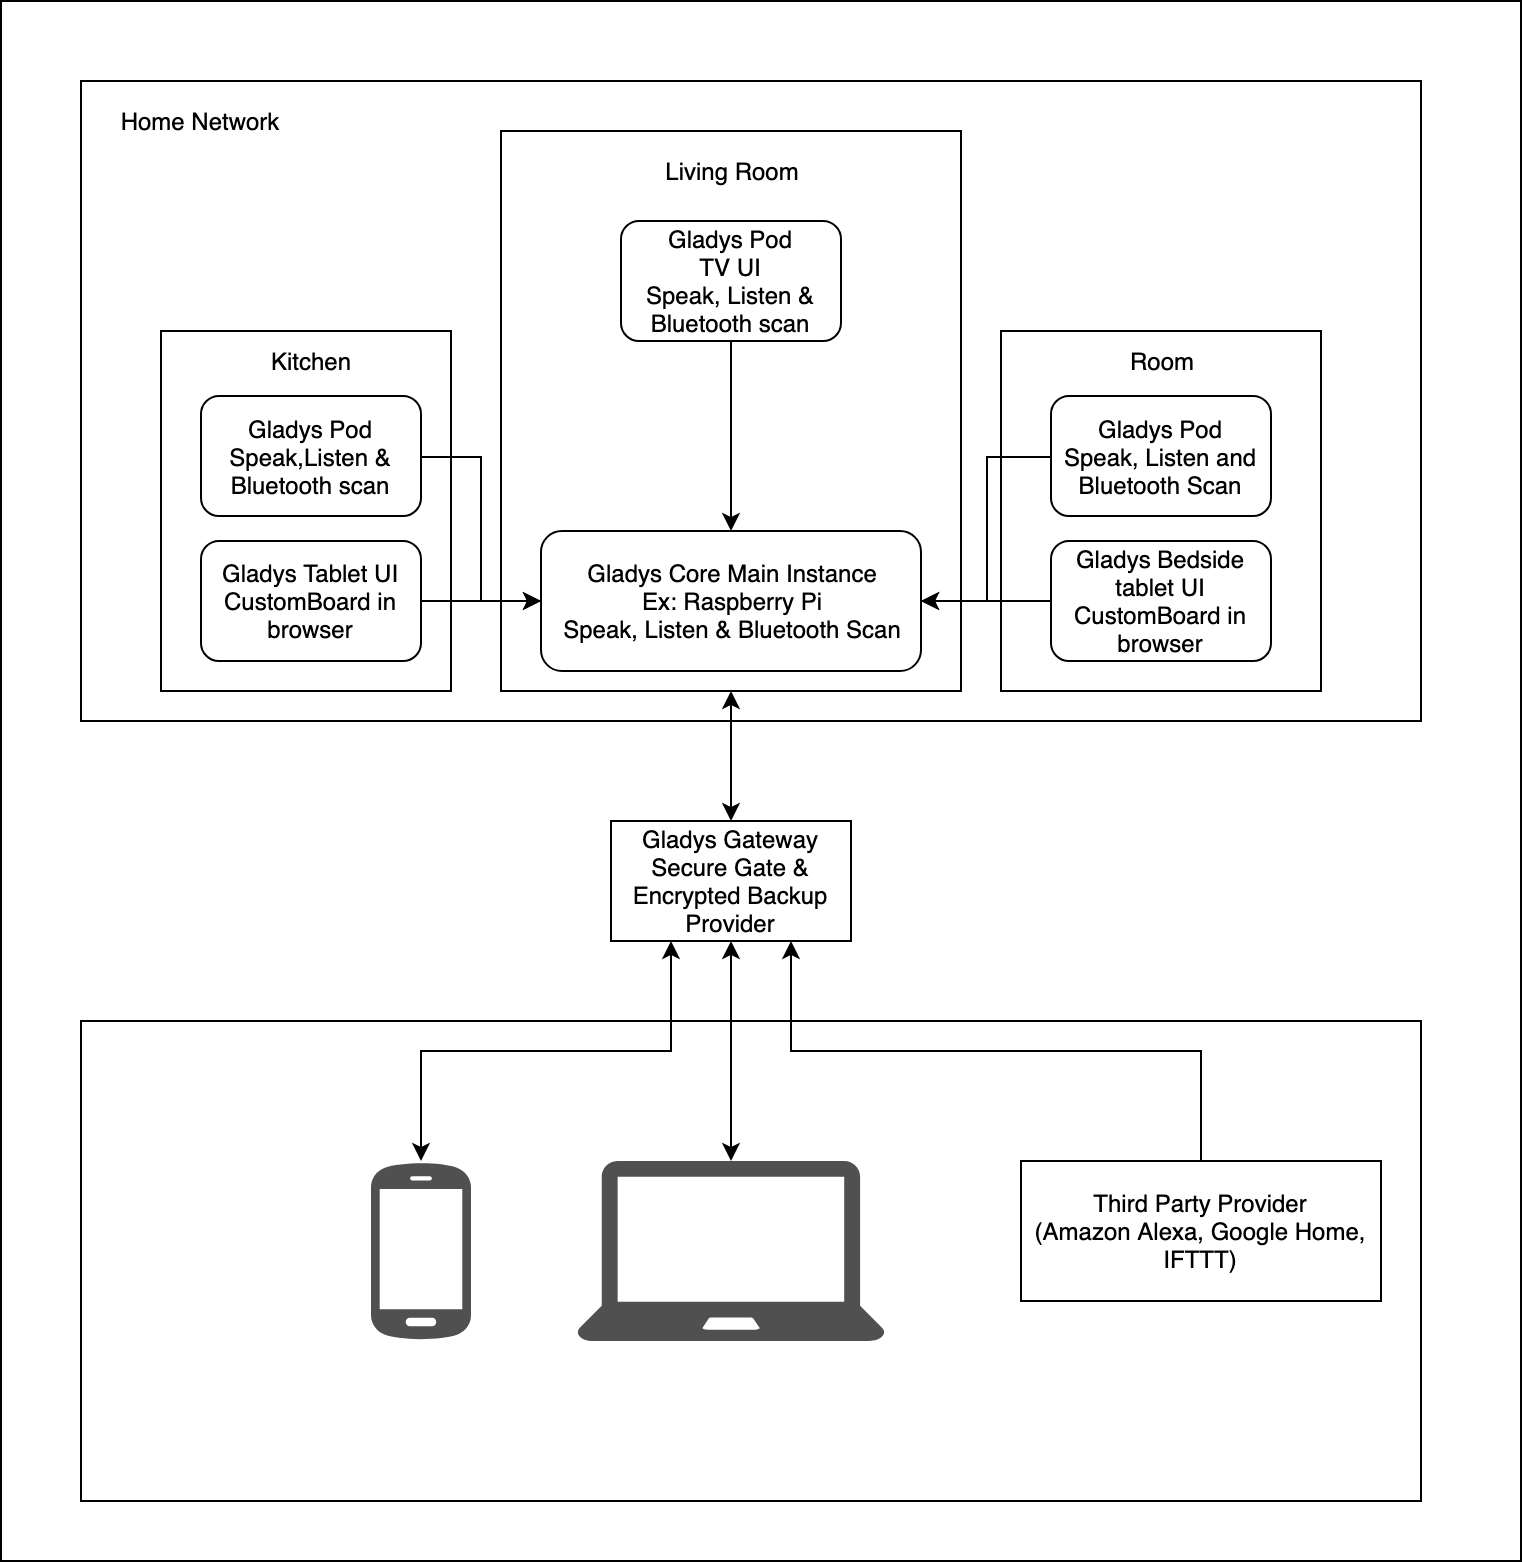

The diagram above was exported from draw.io. Its source (the exported page's mxGraphModel, read from the mxfile embedded in the PNG):
<mxGraphModel dx="918" dy="536" grid="1" gridSize="10" guides="1" tooltips="1" connect="1" arrows="1" fold="1" page="1" pageScale="1" pageWidth="826" pageHeight="469" math="0" shadow="0">
  <root>
    <mxCell id="0" />
    <mxCell id="1" parent="0" />
    <mxCell id="QEp14_S1tScdccVCfXxe-46" value="" style="rounded=0;whiteSpace=wrap;html=1;" parent="1" vertex="1">
      <mxGeometry x="60" y="10" width="760" height="780" as="geometry" />
    </mxCell>
    <mxCell id="QEp14_S1tScdccVCfXxe-38" value="&lt;div style=&quot;text-align: center&quot;&gt;&lt;br&gt;&lt;/div&gt;" style="rounded=0;whiteSpace=wrap;html=1;" parent="1" vertex="1">
      <mxGeometry x="100" y="520" width="670" height="240" as="geometry" />
    </mxCell>
    <mxCell id="QEp14_S1tScdccVCfXxe-36" value="" style="rounded=0;whiteSpace=wrap;html=1;" parent="1" vertex="1">
      <mxGeometry x="100" y="50" width="670" height="320" as="geometry" />
    </mxCell>
    <mxCell id="QEp14_S1tScdccVCfXxe-6" value="Home Network" style="text;html=1;strokeColor=none;fillColor=none;align=center;verticalAlign=middle;whiteSpace=wrap;rounded=0;" parent="1" vertex="1">
      <mxGeometry x="105" y="60" width="110" height="20" as="geometry" />
    </mxCell>
    <mxCell id="QEp14_S1tScdccVCfXxe-8" value="" style="rounded=0;whiteSpace=wrap;html=1;" parent="1" vertex="1">
      <mxGeometry x="140" y="175" width="145" height="180" as="geometry" />
    </mxCell>
    <mxCell id="QEp14_S1tScdccVCfXxe-7" value="Gladys Pod&lt;br&gt;Speak,Listen &amp;amp; Bluetooth scan&lt;br&gt;" style="rounded=1;whiteSpace=wrap;html=1;" parent="1" vertex="1">
      <mxGeometry x="160" y="207.5" width="110" height="60" as="geometry" />
    </mxCell>
    <mxCell id="QEp14_S1tScdccVCfXxe-9" value="Kitchen" style="text;html=1;strokeColor=none;fillColor=none;align=center;verticalAlign=middle;whiteSpace=wrap;rounded=0;" parent="1" vertex="1">
      <mxGeometry x="195" y="180" width="40" height="20" as="geometry" />
    </mxCell>
    <mxCell id="QEp14_S1tScdccVCfXxe-10" value="Gladys Tablet UI&lt;br&gt;CustomBoard in browser&lt;br&gt;" style="rounded=1;whiteSpace=wrap;html=1;" parent="1" vertex="1">
      <mxGeometry x="160" y="280" width="110" height="60" as="geometry" />
    </mxCell>
    <mxCell id="QEp14_S1tScdccVCfXxe-31" style="edgeStyle=orthogonalEdgeStyle;rounded=0;html=1;exitX=0.5;exitY=1;jettySize=auto;orthogonalLoop=1;startArrow=classic;startFill=1;" parent="1" source="QEp14_S1tScdccVCfXxe-11" target="QEp14_S1tScdccVCfXxe-30" edge="1">
      <mxGeometry relative="1" as="geometry" />
    </mxCell>
    <mxCell id="QEp14_S1tScdccVCfXxe-11" value="" style="rounded=0;whiteSpace=wrap;html=1;" parent="1" vertex="1">
      <mxGeometry x="310" y="75" width="230" height="280" as="geometry" />
    </mxCell>
    <mxCell id="QEp14_S1tScdccVCfXxe-24" style="edgeStyle=orthogonalEdgeStyle;rounded=0;html=1;exitX=0.5;exitY=1;entryX=0.5;entryY=0;jettySize=auto;orthogonalLoop=1;" parent="1" source="QEp14_S1tScdccVCfXxe-12" target="QEp14_S1tScdccVCfXxe-2" edge="1">
      <mxGeometry relative="1" as="geometry" />
    </mxCell>
    <mxCell id="QEp14_S1tScdccVCfXxe-12" value="Gladys Pod&lt;br&gt;TV UI&lt;br&gt;Speak, Listen &amp;amp; Bluetooth scan&lt;br&gt;" style="rounded=1;whiteSpace=wrap;html=1;" parent="1" vertex="1">
      <mxGeometry x="370" y="120" width="110" height="60" as="geometry" />
    </mxCell>
    <mxCell id="QEp14_S1tScdccVCfXxe-13" value="Living Room" style="text;html=1;strokeColor=none;fillColor=none;align=center;verticalAlign=middle;whiteSpace=wrap;rounded=0;" parent="1" vertex="1">
      <mxGeometry x="390" y="85" width="70" height="20" as="geometry" />
    </mxCell>
    <mxCell id="QEp14_S1tScdccVCfXxe-2" value="Gladys Core Main Instance&lt;br&gt;Ex: Raspberry Pi&lt;br&gt;Speak, Listen &amp;amp; Bluetooth Scan&lt;br&gt;" style="rounded=1;whiteSpace=wrap;html=1;" parent="1" vertex="1">
      <mxGeometry x="330" y="275" width="190" height="70" as="geometry" />
    </mxCell>
    <mxCell id="QEp14_S1tScdccVCfXxe-15" value="" style="rounded=0;whiteSpace=wrap;html=1;" parent="1" vertex="1">
      <mxGeometry x="560" y="175" width="160" height="180" as="geometry" />
    </mxCell>
    <mxCell id="QEp14_S1tScdccVCfXxe-20" style="edgeStyle=orthogonalEdgeStyle;rounded=0;html=1;exitX=0;exitY=0.5;entryX=1;entryY=0.5;jettySize=auto;orthogonalLoop=1;" parent="1" source="QEp14_S1tScdccVCfXxe-16" target="QEp14_S1tScdccVCfXxe-2" edge="1">
      <mxGeometry relative="1" as="geometry" />
    </mxCell>
    <mxCell id="QEp14_S1tScdccVCfXxe-16" value="Gladys Pod&lt;br&gt;Speak, Listen and Bluetooth Scan&lt;br&gt;" style="rounded=1;whiteSpace=wrap;html=1;" parent="1" vertex="1">
      <mxGeometry x="585" y="207.5" width="110" height="60" as="geometry" />
    </mxCell>
    <mxCell id="QEp14_S1tScdccVCfXxe-17" value="Room" style="text;html=1;strokeColor=none;fillColor=none;align=center;verticalAlign=middle;whiteSpace=wrap;rounded=0;" parent="1" vertex="1">
      <mxGeometry x="620" y="180" width="40" height="20" as="geometry" />
    </mxCell>
    <mxCell id="QEp14_S1tScdccVCfXxe-23" style="edgeStyle=orthogonalEdgeStyle;rounded=0;html=1;exitX=0;exitY=0.5;entryX=1;entryY=0.5;jettySize=auto;orthogonalLoop=1;" parent="1" source="QEp14_S1tScdccVCfXxe-18" target="QEp14_S1tScdccVCfXxe-2" edge="1">
      <mxGeometry relative="1" as="geometry" />
    </mxCell>
    <mxCell id="QEp14_S1tScdccVCfXxe-18" value="Gladys Bedside tablet UI&lt;br&gt;CustomBoard in browser&lt;br&gt;" style="rounded=1;whiteSpace=wrap;html=1;" parent="1" vertex="1">
      <mxGeometry x="585" y="280" width="110" height="60" as="geometry" />
    </mxCell>
    <mxCell id="QEp14_S1tScdccVCfXxe-21" style="edgeStyle=orthogonalEdgeStyle;rounded=0;html=1;exitX=1;exitY=0.5;entryX=0;entryY=0.5;jettySize=auto;orthogonalLoop=1;" parent="1" source="QEp14_S1tScdccVCfXxe-7" target="QEp14_S1tScdccVCfXxe-2" edge="1">
      <mxGeometry relative="1" as="geometry" />
    </mxCell>
    <mxCell id="QEp14_S1tScdccVCfXxe-22" style="edgeStyle=orthogonalEdgeStyle;rounded=0;html=1;exitX=1;exitY=0.5;jettySize=auto;orthogonalLoop=1;" parent="1" source="QEp14_S1tScdccVCfXxe-10" target="QEp14_S1tScdccVCfXxe-2" edge="1">
      <mxGeometry relative="1" as="geometry" />
    </mxCell>
    <mxCell id="QEp14_S1tScdccVCfXxe-28" value="" style="shadow=0;dashed=0;html=1;strokeColor=none;fillColor=#505050;labelPosition=center;verticalLabelPosition=bottom;verticalAlign=top;outlineConnect=0;align=center;shape=mxgraph.office.devices.cell_phone_android_proportional;" parent="1" vertex="1">
      <mxGeometry x="245" y="590" width="50" height="90" as="geometry" />
    </mxCell>
    <mxCell id="QEp14_S1tScdccVCfXxe-29" value="" style="shadow=0;dashed=0;html=1;strokeColor=none;fillColor=#505050;labelPosition=center;verticalLabelPosition=bottom;verticalAlign=top;outlineConnect=0;align=center;shape=mxgraph.office.devices.laptop;" parent="1" vertex="1">
      <mxGeometry x="348" y="590" width="154" height="90" as="geometry" />
    </mxCell>
    <mxCell id="QEp14_S1tScdccVCfXxe-33" style="edgeStyle=orthogonalEdgeStyle;rounded=0;html=1;exitX=0.5;exitY=1;jettySize=auto;orthogonalLoop=1;endArrow=classic;endFill=1;startArrow=classic;startFill=1;" parent="1" source="QEp14_S1tScdccVCfXxe-30" target="QEp14_S1tScdccVCfXxe-29" edge="1">
      <mxGeometry relative="1" as="geometry" />
    </mxCell>
    <mxCell id="QEp14_S1tScdccVCfXxe-34" style="edgeStyle=orthogonalEdgeStyle;rounded=0;html=1;exitX=0.25;exitY=1;jettySize=auto;orthogonalLoop=1;startArrow=classic;startFill=1;" parent="1" source="QEp14_S1tScdccVCfXxe-30" target="QEp14_S1tScdccVCfXxe-28" edge="1">
      <mxGeometry relative="1" as="geometry" />
    </mxCell>
    <mxCell id="QEp14_S1tScdccVCfXxe-30" value="Gladys Gateway&lt;br&gt;Secure Gate &amp;amp; Encrypted Backup Provider&lt;br&gt;" style="rounded=0;whiteSpace=wrap;html=1;" parent="1" vertex="1">
      <mxGeometry x="365" y="420" width="120" height="60" as="geometry" />
    </mxCell>
    <mxCell id="QEp14_S1tScdccVCfXxe-45" style="edgeStyle=orthogonalEdgeStyle;rounded=0;html=1;exitX=0.5;exitY=0;entryX=0.75;entryY=1;jettySize=auto;orthogonalLoop=1;" parent="1" source="QEp14_S1tScdccVCfXxe-42" target="QEp14_S1tScdccVCfXxe-30" edge="1">
      <mxGeometry relative="1" as="geometry" />
    </mxCell>
    <mxCell id="QEp14_S1tScdccVCfXxe-42" value="Third Party Provider&lt;br&gt;(Amazon Alexa, Google Home, IFTTT)&lt;br&gt;" style="rounded=0;whiteSpace=wrap;html=1;" parent="1" vertex="1">
      <mxGeometry x="570" y="590" width="180" height="70" as="geometry" />
    </mxCell>
  </root>
</mxGraphModel>